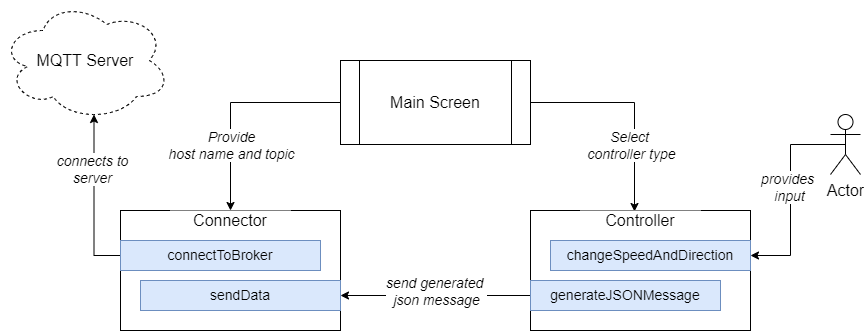

The diagram above was exported from draw.io. Its source (the exported page's mxGraphModel, read from the mxfile embedded in the PNG):
<mxGraphModel dx="1360" dy="802" grid="1" gridSize="10" guides="1" tooltips="1" connect="1" arrows="1" fold="1" page="1" pageScale="1" pageWidth="1169" pageHeight="827" background="#ffffff" math="0" shadow="0">
  <root>
    <mxCell id="0" />
    <mxCell id="1" parent="0" />
    <mxCell id="l6gi8FtqKx2khjjTFcyi-1" value="MQTT Server" style="ellipse;shape=cloud;whiteSpace=wrap;html=1;fontSize=16;dashed=1;" vertex="1" parent="1">
      <mxGeometry x="150" y="270" width="170" height="120" as="geometry" />
    </mxCell>
    <mxCell id="l6gi8FtqKx2khjjTFcyi-21" style="edgeStyle=orthogonalEdgeStyle;rounded=0;orthogonalLoop=1;jettySize=auto;html=1;entryX=0.5;entryY=0;entryDx=0;entryDy=0;fontSize=14;fontColor=#4D4D4D;" edge="1" parent="1" source="l6gi8FtqKx2khjjTFcyi-3" target="l6gi8FtqKx2khjjTFcyi-7">
      <mxGeometry relative="1" as="geometry" />
    </mxCell>
    <mxCell id="l6gi8FtqKx2khjjTFcyi-25" value="&lt;i&gt;Provide&lt;br&gt;host name and topic&lt;br&gt;&lt;/i&gt;" style="edgeLabel;html=1;align=center;verticalAlign=middle;resizable=0;points=[];fontSize=14;fontColor=#000000;" vertex="1" connectable="0" parent="l6gi8FtqKx2khjjTFcyi-21">
      <mxGeometry x="0.3761" y="-2" relative="1" as="geometry">
        <mxPoint x="2" y="2" as="offset" />
      </mxGeometry>
    </mxCell>
    <mxCell id="l6gi8FtqKx2khjjTFcyi-22" style="edgeStyle=orthogonalEdgeStyle;rounded=0;orthogonalLoop=1;jettySize=auto;html=1;entryX=0.45;entryY=0.05;entryDx=0;entryDy=0;entryPerimeter=0;fontSize=14;fontColor=#4D4D4D;" edge="1" parent="1" source="l6gi8FtqKx2khjjTFcyi-3" target="l6gi8FtqKx2khjjTFcyi-8">
      <mxGeometry relative="1" as="geometry" />
    </mxCell>
    <mxCell id="l6gi8FtqKx2khjjTFcyi-24" value="&lt;i&gt;Select &lt;br&gt;controller type&lt;/i&gt;" style="edgeLabel;html=1;align=center;verticalAlign=middle;resizable=0;points=[];fontSize=14;fontColor=#000000;" vertex="1" connectable="0" parent="l6gi8FtqKx2khjjTFcyi-22">
      <mxGeometry x="-0.1737" relative="1" as="geometry">
        <mxPoint x="12" y="42" as="offset" />
      </mxGeometry>
    </mxCell>
    <mxCell id="l6gi8FtqKx2khjjTFcyi-3" value="Main Screen" style="shape=process;whiteSpace=wrap;html=1;backgroundOutline=1;fontSize=16;" vertex="1" parent="1">
      <mxGeometry x="490" y="330" width="190" height="84" as="geometry" />
    </mxCell>
    <mxCell id="l6gi8FtqKx2khjjTFcyi-5" value="" style="rounded=0;whiteSpace=wrap;html=1;fontSize=16;" vertex="1" parent="1">
      <mxGeometry x="680" y="480" width="220" height="120" as="geometry" />
    </mxCell>
    <mxCell id="l6gi8FtqKx2khjjTFcyi-6" value="" style="rounded=0;whiteSpace=wrap;html=1;fontSize=16;" vertex="1" parent="1">
      <mxGeometry x="270" y="480" width="220" height="120" as="geometry" />
    </mxCell>
    <mxCell id="l6gi8FtqKx2khjjTFcyi-7" value="Connector" style="rounded=0;whiteSpace=wrap;html=1;fontSize=16;strokeColor=none;" vertex="1" parent="1">
      <mxGeometry x="320" y="480" width="120" height="20" as="geometry" />
    </mxCell>
    <mxCell id="l6gi8FtqKx2khjjTFcyi-8" value="Controller" style="rounded=0;whiteSpace=wrap;html=1;fontSize=16;strokeColor=none;" vertex="1" parent="1">
      <mxGeometry x="730" y="480" width="120" height="20" as="geometry" />
    </mxCell>
    <mxCell id="l6gi8FtqKx2khjjTFcyi-13" style="edgeStyle=orthogonalEdgeStyle;rounded=0;orthogonalLoop=1;jettySize=auto;html=1;exitX=0.5;exitY=0.5;exitDx=0;exitDy=0;exitPerimeter=0;entryX=1;entryY=0.5;entryDx=0;entryDy=0;fontSize=14;" edge="1" parent="1" source="l6gi8FtqKx2khjjTFcyi-9" target="l6gi8FtqKx2khjjTFcyi-10">
      <mxGeometry relative="1" as="geometry" />
    </mxCell>
    <mxCell id="l6gi8FtqKx2khjjTFcyi-20" value="&lt;i&gt;provides &lt;br&gt;input&lt;br&gt;&lt;/i&gt;" style="edgeLabel;html=1;align=center;verticalAlign=middle;resizable=0;points=[];fontSize=14;" vertex="1" connectable="0" parent="l6gi8FtqKx2khjjTFcyi-13">
      <mxGeometry x="-0.0583" y="-2" relative="1" as="geometry">
        <mxPoint as="offset" />
      </mxGeometry>
    </mxCell>
    <mxCell id="l6gi8FtqKx2khjjTFcyi-9" value="Actor" style="shape=umlActor;verticalLabelPosition=bottom;verticalAlign=top;html=1;outlineConnect=0;fontSize=16;" vertex="1" parent="1">
      <mxGeometry x="980" y="384" width="30" height="60" as="geometry" />
    </mxCell>
    <mxCell id="l6gi8FtqKx2khjjTFcyi-10" value="changeSpeedAndDirection" style="rounded=0;whiteSpace=wrap;html=1;fontSize=14;strokeColor=#6c8ebf;fillColor=#dae8fc;" vertex="1" parent="1">
      <mxGeometry x="700" y="510" width="200" height="30" as="geometry" />
    </mxCell>
    <mxCell id="l6gi8FtqKx2khjjTFcyi-16" style="edgeStyle=orthogonalEdgeStyle;rounded=0;orthogonalLoop=1;jettySize=auto;html=1;exitX=0;exitY=0.5;exitDx=0;exitDy=0;entryX=1;entryY=0.5;entryDx=0;entryDy=0;fontSize=14;" edge="1" parent="1" source="l6gi8FtqKx2khjjTFcyi-11" target="l6gi8FtqKx2khjjTFcyi-14">
      <mxGeometry relative="1" as="geometry" />
    </mxCell>
    <mxCell id="l6gi8FtqKx2khjjTFcyi-18" value="&lt;i&gt;send generated &lt;br&gt;json message&lt;/i&gt;" style="edgeLabel;html=1;align=center;verticalAlign=middle;resizable=0;points=[];fontSize=14;" vertex="1" connectable="0" parent="l6gi8FtqKx2khjjTFcyi-16">
      <mxGeometry x="0.1158" y="-2" relative="1" as="geometry">
        <mxPoint x="11" y="-3" as="offset" />
      </mxGeometry>
    </mxCell>
    <mxCell id="l6gi8FtqKx2khjjTFcyi-11" value="generateJSONMessage" style="rounded=0;whiteSpace=wrap;html=1;fontSize=14;strokeColor=#6c8ebf;fillColor=#dae8fc;" vertex="1" parent="1">
      <mxGeometry x="680" y="550" width="190" height="30" as="geometry" />
    </mxCell>
    <mxCell id="l6gi8FtqKx2khjjTFcyi-14" value="sendData" style="rounded=0;whiteSpace=wrap;html=1;fontSize=14;strokeColor=#6c8ebf;fillColor=#dae8fc;" vertex="1" parent="1">
      <mxGeometry x="290" y="550" width="200" height="30" as="geometry" />
    </mxCell>
    <mxCell id="l6gi8FtqKx2khjjTFcyi-17" style="edgeStyle=orthogonalEdgeStyle;rounded=0;orthogonalLoop=1;jettySize=auto;html=1;exitX=0;exitY=0.5;exitDx=0;exitDy=0;entryX=0.55;entryY=0.95;entryDx=0;entryDy=0;entryPerimeter=0;fontSize=14;" edge="1" parent="1" source="l6gi8FtqKx2khjjTFcyi-15" target="l6gi8FtqKx2khjjTFcyi-1">
      <mxGeometry relative="1" as="geometry" />
    </mxCell>
    <mxCell id="l6gi8FtqKx2khjjTFcyi-19" value="&lt;i&gt;connects to&lt;br&gt;server&lt;br&gt;&lt;/i&gt;" style="edgeLabel;html=1;align=center;verticalAlign=middle;resizable=0;points=[];fontSize=14;" vertex="1" connectable="0" parent="l6gi8FtqKx2khjjTFcyi-17">
      <mxGeometry x="0.3552" y="3" relative="1" as="geometry">
        <mxPoint x="1" as="offset" />
      </mxGeometry>
    </mxCell>
    <mxCell id="l6gi8FtqKx2khjjTFcyi-15" value="connectToBroker" style="rounded=0;whiteSpace=wrap;html=1;fontSize=14;strokeColor=#6c8ebf;fillColor=#dae8fc;" vertex="1" parent="1">
      <mxGeometry x="270" y="510" width="200" height="30" as="geometry" />
    </mxCell>
  </root>
</mxGraphModel>